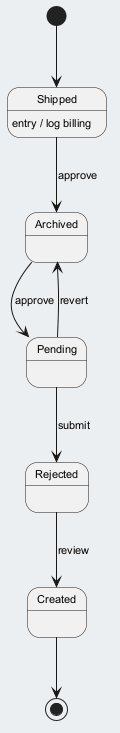

The diagram above was rendered by PlantUML. Its source (embedded in the PNG):
@startuml
skinparam backgroundColor #ECEFF1
skinparam classBackgroundColor #FFFFFF
skinparam classBorderColor #455A64
skinparam defaultFontSize 11
[*] --> Shipped
Shipped --> Archived : approve
Shipped : entry / log billing
Archived --> Pending : approve
Pending --> Rejected : submit
Rejected --> Created : review
Pending --> Archived : revert
Created --> [*]
@enduml